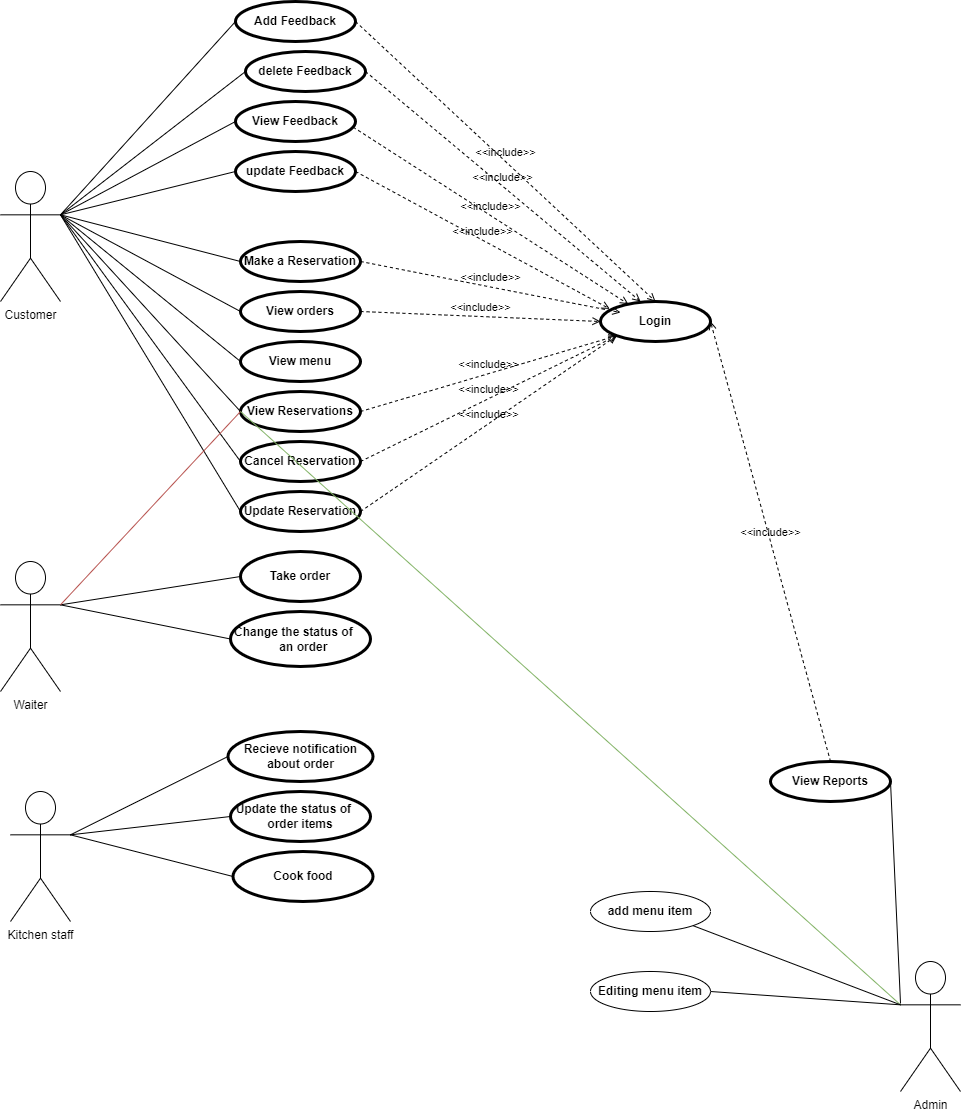

The diagram above was exported from draw.io. Its source (the exported page's mxGraphModel, read from the mxfile embedded in the PNG):
<mxGraphModel dx="1433" dy="2509" grid="1" gridSize="10" guides="1" tooltips="1" connect="1" arrows="1" fold="1" page="1" pageScale="1" pageWidth="1200" pageHeight="1920" math="0" shadow="0">
  <root>
    <mxCell id="0" />
    <mxCell id="1" parent="0" />
    <mxCell id="0g2CmS7rjdevPeLRn_z9-1" value="Customer" style="shape=umlActor;verticalLabelPosition=bottom;verticalAlign=top;html=1;outlineConnect=0;" parent="1" vertex="1">
      <mxGeometry x="120" y="30" width="60" height="130" as="geometry" />
    </mxCell>
    <mxCell id="0g2CmS7rjdevPeLRn_z9-3" value="Admin" style="shape=umlActor;verticalLabelPosition=bottom;verticalAlign=top;html=1;outlineConnect=0;" parent="1" vertex="1">
      <mxGeometry x="1020" y="820" width="60" height="130" as="geometry" />
    </mxCell>
    <mxCell id="0g2CmS7rjdevPeLRn_z9-4" value="Waiter" style="shape=umlActor;verticalLabelPosition=bottom;verticalAlign=top;html=1;outlineConnect=0;" parent="1" vertex="1">
      <mxGeometry x="120" y="420" width="60" height="130" as="geometry" />
    </mxCell>
    <mxCell id="0g2CmS7rjdevPeLRn_z9-13" value="Add Feedback" style="ellipse;whiteSpace=wrap;html=1;strokeColor=default;strokeWidth=3;align=center;verticalAlign=middle;fontFamily=Helvetica;fontSize=12;fontColor=default;fontStyle=1;fillColor=default;" parent="1" vertex="1">
      <mxGeometry x="355" y="-140" width="120" height="40" as="geometry" />
    </mxCell>
    <mxCell id="LZ8Nz5jJ8PjnRqknhP3t-1" value="Make a Reservation" style="ellipse;whiteSpace=wrap;html=1;strokeColor=default;strokeWidth=3;align=center;verticalAlign=middle;fontFamily=Helvetica;fontSize=12;fontColor=default;fontStyle=1;fillColor=default;" parent="1" vertex="1">
      <mxGeometry x="360" y="100" width="120" height="40" as="geometry" />
    </mxCell>
    <mxCell id="qFGTluWVBe8hIW9ZNFFz-23" value="View menu" style="shape=ellipse;html=1;strokeWidth=3;fontStyle=1;whiteSpace=wrap;align=center;perimeter=ellipsePerimeter;" parent="1" vertex="1">
      <mxGeometry x="360" y="200" width="120" height="40" as="geometry" />
    </mxCell>
    <mxCell id="qFGTluWVBe8hIW9ZNFFz-24" value="" style="edgeStyle=none;html=1;endArrow=none;verticalAlign=bottom;rounded=0;entryX=0;entryY=0.5;entryDx=0;entryDy=0;exitX=1;exitY=0.3333333333333333;exitDx=0;exitDy=0;exitPerimeter=0;" parent="1" source="0g2CmS7rjdevPeLRn_z9-1" target="0g2CmS7rjdevPeLRn_z9-13" edge="1">
      <mxGeometry width="160" relative="1" as="geometry">
        <mxPoint x="222.5" y="160" as="sourcePoint" />
        <mxPoint x="382.5" y="80" as="targetPoint" />
      </mxGeometry>
    </mxCell>
    <mxCell id="qFGTluWVBe8hIW9ZNFFz-25" value="" style="edgeStyle=none;html=1;endArrow=none;verticalAlign=bottom;rounded=0;entryX=0;entryY=0.5;entryDx=0;entryDy=0;exitX=1;exitY=0.3333333333333333;exitDx=0;exitDy=0;exitPerimeter=0;" parent="1" source="0g2CmS7rjdevPeLRn_z9-1" target="LZ8Nz5jJ8PjnRqknhP3t-1" edge="1">
      <mxGeometry width="160" relative="1" as="geometry">
        <mxPoint x="200" y="83" as="sourcePoint" />
        <mxPoint x="400" y="90" as="targetPoint" />
      </mxGeometry>
    </mxCell>
    <mxCell id="qFGTluWVBe8hIW9ZNFFz-26" value="" style="edgeStyle=none;html=1;endArrow=none;verticalAlign=bottom;rounded=0;entryX=0;entryY=0.5;entryDx=0;entryDy=0;exitX=1;exitY=0.3333333333333333;exitDx=0;exitDy=0;exitPerimeter=0;" parent="1" source="0g2CmS7rjdevPeLRn_z9-1" target="qFGTluWVBe8hIW9ZNFFz-23" edge="1">
      <mxGeometry width="160" relative="1" as="geometry">
        <mxPoint x="210" y="93" as="sourcePoint" />
        <mxPoint x="410" y="100" as="targetPoint" />
      </mxGeometry>
    </mxCell>
    <mxCell id="qFGTluWVBe8hIW9ZNFFz-27" value="View orders" style="shape=ellipse;html=1;strokeWidth=3;fontStyle=1;whiteSpace=wrap;align=center;perimeter=ellipsePerimeter;" parent="1" vertex="1">
      <mxGeometry x="360" y="150" width="120" height="40" as="geometry" />
    </mxCell>
    <mxCell id="qFGTluWVBe8hIW9ZNFFz-29" value="" style="edgeStyle=none;html=1;endArrow=none;verticalAlign=bottom;rounded=0;entryX=0;entryY=0.5;entryDx=0;entryDy=0;exitX=1;exitY=0.3333333333333333;exitDx=0;exitDy=0;exitPerimeter=0;" parent="1" source="0g2CmS7rjdevPeLRn_z9-1" target="qFGTluWVBe8hIW9ZNFFz-27" edge="1">
      <mxGeometry width="160" relative="1" as="geometry">
        <mxPoint x="190" y="83" as="sourcePoint" />
        <mxPoint x="360" y="230" as="targetPoint" />
      </mxGeometry>
    </mxCell>
    <mxCell id="qFGTluWVBe8hIW9ZNFFz-30" value="Take order" style="shape=ellipse;html=1;strokeWidth=3;fontStyle=1;whiteSpace=wrap;align=center;perimeter=ellipsePerimeter;" parent="1" vertex="1">
      <mxGeometry x="360" y="410" width="120" height="50" as="geometry" />
    </mxCell>
    <mxCell id="qFGTluWVBe8hIW9ZNFFz-31" value="" style="edgeStyle=none;html=1;endArrow=none;verticalAlign=bottom;rounded=0;entryX=0;entryY=0.5;entryDx=0;entryDy=0;exitX=1;exitY=0.3333333333333333;exitDx=0;exitDy=0;exitPerimeter=0;" parent="1" source="0g2CmS7rjdevPeLRn_z9-4" target="qFGTluWVBe8hIW9ZNFFz-30" edge="1">
      <mxGeometry width="160" relative="1" as="geometry">
        <mxPoint x="180" y="513" as="sourcePoint" />
        <mxPoint x="360" y="510" as="targetPoint" />
      </mxGeometry>
    </mxCell>
    <mxCell id="qFGTluWVBe8hIW9ZNFFz-32" value="&amp;lt;&amp;lt;include&amp;gt;&amp;gt;" style="edgeStyle=none;html=1;endArrow=open;verticalAlign=bottom;dashed=1;labelBackgroundColor=none;rounded=0;exitX=1;exitY=0.5;exitDx=0;exitDy=0;entryX=0;entryY=0.5;entryDx=0;entryDy=0;" parent="1" source="qFGTluWVBe8hIW9ZNFFz-27" target="qFGTluWVBe8hIW9ZNFFz-33" edge="1">
      <mxGeometry width="160" relative="1" as="geometry">
        <mxPoint x="520" y="280" as="sourcePoint" />
        <mxPoint x="674" y="340" as="targetPoint" />
      </mxGeometry>
    </mxCell>
    <mxCell id="qFGTluWVBe8hIW9ZNFFz-33" value="Login" style="shape=ellipse;html=1;strokeWidth=3;fontStyle=1;whiteSpace=wrap;align=center;perimeter=ellipsePerimeter;" parent="1" vertex="1">
      <mxGeometry x="720" y="160" width="110" height="40" as="geometry" />
    </mxCell>
    <mxCell id="qFGTluWVBe8hIW9ZNFFz-36" value="&amp;lt;&amp;lt;include&amp;gt;&amp;gt;" style="edgeStyle=none;html=1;endArrow=open;verticalAlign=bottom;dashed=1;labelBackgroundColor=none;rounded=0;exitX=1;exitY=0.5;exitDx=0;exitDy=0;entryX=0.364;entryY=0;entryDx=0;entryDy=0;entryPerimeter=0;" parent="1" source="lMNAO_lqt7t9_AF315Zo-1" target="qFGTluWVBe8hIW9ZNFFz-33" edge="1">
      <mxGeometry width="160" relative="1" as="geometry">
        <mxPoint x="492.5" y="-60" as="sourcePoint" />
        <mxPoint x="742.5099999999998" y="-9" as="targetPoint" />
      </mxGeometry>
    </mxCell>
    <mxCell id="qFGTluWVBe8hIW9ZNFFz-37" value="&lt;div style=&quot;direction: rtl;&quot;&gt;&lt;span style=&quot;background-color: initial;&quot;&gt;&amp;nbsp;Update the status of&amp;nbsp; &amp;nbsp; order items&lt;/span&gt;&lt;/div&gt;" style="shape=ellipse;html=1;strokeWidth=3;fontStyle=1;whiteSpace=wrap;align=center;perimeter=ellipsePerimeter;" parent="1" vertex="1">
      <mxGeometry x="350" y="650" width="140" height="50" as="geometry" />
    </mxCell>
    <mxCell id="qFGTluWVBe8hIW9ZNFFz-38" value="Recieve notification about order" style="shape=ellipse;html=1;strokeWidth=3;fontStyle=1;whiteSpace=wrap;align=center;perimeter=ellipsePerimeter;" parent="1" vertex="1">
      <mxGeometry x="347.5" y="590" width="145" height="50" as="geometry" />
    </mxCell>
    <mxCell id="qFGTluWVBe8hIW9ZNFFz-39" value="Cook food" style="shape=ellipse;html=1;strokeWidth=3;fontStyle=1;whiteSpace=wrap;align=center;perimeter=ellipsePerimeter;" parent="1" vertex="1">
      <mxGeometry x="352.5" y="710" width="140" height="50" as="geometry" />
    </mxCell>
    <mxCell id="qFGTluWVBe8hIW9ZNFFz-42" value="Kitchen staff" style="shape=umlActor;verticalLabelPosition=bottom;verticalAlign=top;html=1;outlineConnect=0;" parent="1" vertex="1">
      <mxGeometry x="130" y="650" width="60" height="130" as="geometry" />
    </mxCell>
    <mxCell id="qFGTluWVBe8hIW9ZNFFz-45" value="" style="edgeStyle=none;html=1;endArrow=none;verticalAlign=bottom;rounded=0;entryX=0;entryY=0.5;entryDx=0;entryDy=0;exitX=1;exitY=0.3333333333333333;exitDx=0;exitDy=0;exitPerimeter=0;" parent="1" source="qFGTluWVBe8hIW9ZNFFz-42" target="qFGTluWVBe8hIW9ZNFFz-38" edge="1">
      <mxGeometry width="160" relative="1" as="geometry">
        <mxPoint x="190" y="473" as="sourcePoint" />
        <mxPoint x="370" y="445" as="targetPoint" />
      </mxGeometry>
    </mxCell>
    <mxCell id="qFGTluWVBe8hIW9ZNFFz-46" value="" style="edgeStyle=none;html=1;endArrow=none;verticalAlign=bottom;rounded=0;entryX=0;entryY=0.5;entryDx=0;entryDy=0;exitX=1;exitY=0.3333333333333333;exitDx=0;exitDy=0;exitPerimeter=0;" parent="1" source="qFGTluWVBe8hIW9ZNFFz-42" target="qFGTluWVBe8hIW9ZNFFz-37" edge="1">
      <mxGeometry width="160" relative="1" as="geometry">
        <mxPoint x="200" y="483" as="sourcePoint" />
        <mxPoint x="380" y="455" as="targetPoint" />
      </mxGeometry>
    </mxCell>
    <mxCell id="qFGTluWVBe8hIW9ZNFFz-47" value="" style="edgeStyle=none;html=1;endArrow=none;verticalAlign=bottom;rounded=0;entryX=0;entryY=0.5;entryDx=0;entryDy=0;exitX=1;exitY=0.3333333333333333;exitDx=0;exitDy=0;exitPerimeter=0;" parent="1" source="qFGTluWVBe8hIW9ZNFFz-42" target="qFGTluWVBe8hIW9ZNFFz-39" edge="1">
      <mxGeometry width="160" relative="1" as="geometry">
        <mxPoint x="210" y="493" as="sourcePoint" />
        <mxPoint x="390" y="465" as="targetPoint" />
      </mxGeometry>
    </mxCell>
    <mxCell id="qFGTluWVBe8hIW9ZNFFz-48" value="&lt;div style=&quot;direction: rtl;&quot;&gt;&lt;span style=&quot;background-color: initial;&quot;&gt;&amp;nbsp;Change the status of&amp;nbsp; &amp;nbsp; &amp;nbsp;an order&amp;nbsp;&lt;/span&gt;&lt;/div&gt;" style="shape=ellipse;html=1;strokeWidth=3;fontStyle=1;whiteSpace=wrap;align=center;perimeter=ellipsePerimeter;" parent="1" vertex="1">
      <mxGeometry x="350" y="470" width="140" height="55" as="geometry" />
    </mxCell>
    <mxCell id="qFGTluWVBe8hIW9ZNFFz-50" value="" style="edgeStyle=none;html=1;endArrow=none;verticalAlign=bottom;rounded=0;exitX=1;exitY=0.3333333333333333;exitDx=0;exitDy=0;exitPerimeter=0;entryX=0;entryY=0.5;entryDx=0;entryDy=0;" parent="1" source="0g2CmS7rjdevPeLRn_z9-4" target="qFGTluWVBe8hIW9ZNFFz-48" edge="1">
      <mxGeometry width="160" relative="1" as="geometry">
        <mxPoint x="190" y="473" as="sourcePoint" />
        <mxPoint x="330" y="490" as="targetPoint" />
      </mxGeometry>
    </mxCell>
    <mxCell id="LSjScvvAwI-p5P3Mka2I-2" value="View Reservations" style="shape=ellipse;html=1;strokeWidth=3;fontStyle=1;whiteSpace=wrap;align=center;perimeter=ellipsePerimeter;" parent="1" vertex="1">
      <mxGeometry x="360" y="250" width="120" height="40" as="geometry" />
    </mxCell>
    <mxCell id="LSjScvvAwI-p5P3Mka2I-3" value="Cancel Reservation" style="shape=ellipse;html=1;strokeWidth=3;fontStyle=1;whiteSpace=wrap;align=center;perimeter=ellipsePerimeter;" parent="1" vertex="1">
      <mxGeometry x="360" y="300" width="120" height="40" as="geometry" />
    </mxCell>
    <mxCell id="LSjScvvAwI-p5P3Mka2I-4" value="Update Reservation" style="shape=ellipse;html=1;strokeWidth=3;fontStyle=1;whiteSpace=wrap;align=center;perimeter=ellipsePerimeter;" parent="1" vertex="1">
      <mxGeometry x="360" y="350" width="120" height="40" as="geometry" />
    </mxCell>
    <mxCell id="LSjScvvAwI-p5P3Mka2I-5" value="" style="edgeStyle=none;html=1;endArrow=none;verticalAlign=bottom;rounded=0;entryX=0;entryY=0.5;entryDx=0;entryDy=0;exitX=1;exitY=0.3333333333333333;exitDx=0;exitDy=0;exitPerimeter=0;" parent="1" source="0g2CmS7rjdevPeLRn_z9-1" target="LSjScvvAwI-p5P3Mka2I-2" edge="1">
      <mxGeometry width="160" relative="1" as="geometry">
        <mxPoint x="180" y="80" as="sourcePoint" />
        <mxPoint x="352.5" y="243.5" as="targetPoint" />
      </mxGeometry>
    </mxCell>
    <mxCell id="LSjScvvAwI-p5P3Mka2I-6" value="" style="edgeStyle=none;html=1;endArrow=none;verticalAlign=bottom;rounded=0;entryX=0;entryY=0.5;entryDx=0;entryDy=0;exitX=1;exitY=0.3333333333333333;exitDx=0;exitDy=0;exitPerimeter=0;" parent="1" source="0g2CmS7rjdevPeLRn_z9-1" target="LSjScvvAwI-p5P3Mka2I-4" edge="1">
      <mxGeometry width="160" relative="1" as="geometry">
        <mxPoint x="167.5" y="125" as="sourcePoint" />
        <mxPoint x="347.5" y="315" as="targetPoint" />
      </mxGeometry>
    </mxCell>
    <mxCell id="LSjScvvAwI-p5P3Mka2I-7" value="" style="edgeStyle=none;html=1;endArrow=none;verticalAlign=bottom;rounded=0;entryX=0;entryY=0.5;entryDx=0;entryDy=0;exitX=1;exitY=0.3333333333333333;exitDx=0;exitDy=0;exitPerimeter=0;" parent="1" source="0g2CmS7rjdevPeLRn_z9-1" target="LSjScvvAwI-p5P3Mka2I-3" edge="1">
      <mxGeometry width="160" relative="1" as="geometry">
        <mxPoint x="190" y="83" as="sourcePoint" />
        <mxPoint x="357.5" y="325" as="targetPoint" />
      </mxGeometry>
    </mxCell>
    <mxCell id="LSjScvvAwI-p5P3Mka2I-11" value="" style="edgeStyle=none;html=1;endArrow=none;verticalAlign=bottom;rounded=0;entryX=0;entryY=0.5;entryDx=0;entryDy=0;exitX=1;exitY=0.3333333333333333;exitDx=0;exitDy=0;exitPerimeter=0;fillColor=#f8cecc;strokeColor=#b85450;" parent="1" source="0g2CmS7rjdevPeLRn_z9-4" target="LSjScvvAwI-p5P3Mka2I-2" edge="1">
      <mxGeometry width="160" relative="1" as="geometry">
        <mxPoint x="190" y="473" as="sourcePoint" />
        <mxPoint x="370" y="445" as="targetPoint" />
      </mxGeometry>
    </mxCell>
    <mxCell id="LSjScvvAwI-p5P3Mka2I-18" value="" style="edgeStyle=none;html=1;endArrow=none;verticalAlign=bottom;rounded=0;exitX=0;exitY=0.3333333333333333;exitDx=0;exitDy=0;exitPerimeter=0;fillColor=#d5e8d4;strokeColor=#82b366;entryX=0;entryY=0.5;entryDx=0;entryDy=0;" parent="1" source="0g2CmS7rjdevPeLRn_z9-3" target="LSjScvvAwI-p5P3Mka2I-2" edge="1">
      <mxGeometry width="160" relative="1" as="geometry">
        <mxPoint x="214" y="1013" as="sourcePoint" />
        <mxPoint x="360" y="270" as="targetPoint" />
      </mxGeometry>
    </mxCell>
    <mxCell id="LSjScvvAwI-p5P3Mka2I-25" value="&amp;lt;&amp;lt;include&amp;gt;&amp;gt;" style="edgeStyle=none;html=1;endArrow=open;verticalAlign=bottom;dashed=1;labelBackgroundColor=none;rounded=0;exitX=1;exitY=0.5;exitDx=0;exitDy=0;entryX=0;entryY=1;entryDx=0;entryDy=0;" parent="1" source="LSjScvvAwI-p5P3Mka2I-3" target="qFGTluWVBe8hIW9ZNFFz-33" edge="1">
      <mxGeometry width="160" relative="1" as="geometry">
        <mxPoint x="520" y="210" as="sourcePoint" />
        <mxPoint x="630" y="190" as="targetPoint" />
      </mxGeometry>
    </mxCell>
    <mxCell id="LSjScvvAwI-p5P3Mka2I-26" value="&amp;lt;&amp;lt;include&amp;gt;&amp;gt;" style="edgeStyle=none;html=1;endArrow=open;verticalAlign=bottom;dashed=1;labelBackgroundColor=none;rounded=0;exitX=1;exitY=0.5;exitDx=0;exitDy=0;entryX=0;entryY=1;entryDx=0;entryDy=0;" parent="1" source="LSjScvvAwI-p5P3Mka2I-2" target="qFGTluWVBe8hIW9ZNFFz-33" edge="1">
      <mxGeometry width="160" relative="1" as="geometry">
        <mxPoint x="490" y="259.5" as="sourcePoint" />
        <mxPoint x="610" y="280.5" as="targetPoint" />
      </mxGeometry>
    </mxCell>
    <mxCell id="LSjScvvAwI-p5P3Mka2I-27" value="&amp;lt;&amp;lt;include&amp;gt;&amp;gt;" style="edgeStyle=none;html=1;endArrow=open;verticalAlign=bottom;dashed=1;labelBackgroundColor=none;rounded=0;exitX=1;exitY=0.5;exitDx=0;exitDy=0;entryX=0;entryY=1;entryDx=0;entryDy=0;" parent="1" source="LSjScvvAwI-p5P3Mka2I-4" target="qFGTluWVBe8hIW9ZNFFz-33" edge="1">
      <mxGeometry width="160" relative="1" as="geometry">
        <mxPoint x="490" y="330" as="sourcePoint" />
        <mxPoint x="600" y="170" as="targetPoint" />
      </mxGeometry>
    </mxCell>
    <mxCell id="lMNAO_lqt7t9_AF315Zo-1" value="delete Feedback" style="ellipse;whiteSpace=wrap;html=1;strokeColor=default;strokeWidth=3;align=center;verticalAlign=middle;fontFamily=Helvetica;fontSize=12;fontColor=default;fontStyle=1;fillColor=default;" vertex="1" parent="1">
      <mxGeometry x="365" y="-90" width="120" height="40" as="geometry" />
    </mxCell>
    <mxCell id="lMNAO_lqt7t9_AF315Zo-3" value="" style="edgeStyle=none;html=1;endArrow=none;verticalAlign=bottom;rounded=0;entryX=0;entryY=0.5;entryDx=0;entryDy=0;exitX=1;exitY=0.3333333333333333;exitDx=0;exitDy=0;exitPerimeter=0;" edge="1" parent="1" source="0g2CmS7rjdevPeLRn_z9-1" target="lMNAO_lqt7t9_AF315Zo-1">
      <mxGeometry width="160" relative="1" as="geometry">
        <mxPoint x="180" y="70" as="sourcePoint" />
        <mxPoint x="770" y="87" as="targetPoint" />
      </mxGeometry>
    </mxCell>
    <mxCell id="lMNAO_lqt7t9_AF315Zo-4" value="View Reports" style="ellipse;whiteSpace=wrap;html=1;strokeColor=default;strokeWidth=3;align=center;verticalAlign=middle;fontFamily=Helvetica;fontSize=12;fontColor=default;fontStyle=1;fillColor=default;" vertex="1" parent="1">
      <mxGeometry x="890" y="620" width="120" height="40" as="geometry" />
    </mxCell>
    <mxCell id="lMNAO_lqt7t9_AF315Zo-7" value="" style="edgeStyle=none;html=1;endArrow=none;verticalAlign=bottom;rounded=0;exitX=1;exitY=0.5;exitDx=0;exitDy=0;" edge="1" parent="1" source="lMNAO_lqt7t9_AF315Zo-4">
      <mxGeometry width="160" relative="1" as="geometry">
        <mxPoint x="870" y="820" as="sourcePoint" />
        <mxPoint x="1020" y="862" as="targetPoint" />
      </mxGeometry>
    </mxCell>
    <mxCell id="lMNAO_lqt7t9_AF315Zo-8" value="View Feedback" style="ellipse;whiteSpace=wrap;html=1;strokeColor=default;strokeWidth=3;align=center;verticalAlign=middle;fontFamily=Helvetica;fontSize=12;fontColor=default;fontStyle=1;fillColor=default;" vertex="1" parent="1">
      <mxGeometry x="355" y="-40" width="120" height="40" as="geometry" />
    </mxCell>
    <mxCell id="lMNAO_lqt7t9_AF315Zo-9" value="update Feedback" style="ellipse;whiteSpace=wrap;html=1;strokeColor=default;strokeWidth=3;align=center;verticalAlign=middle;fontFamily=Helvetica;fontSize=12;fontColor=default;fontStyle=1;fillColor=default;" vertex="1" parent="1">
      <mxGeometry x="355" y="10" width="120" height="40" as="geometry" />
    </mxCell>
    <mxCell id="lMNAO_lqt7t9_AF315Zo-10" value="" style="edgeStyle=none;html=1;endArrow=none;verticalAlign=bottom;rounded=0;entryX=0;entryY=0.5;entryDx=0;entryDy=0;exitX=1;exitY=0.3333333333333333;exitDx=0;exitDy=0;exitPerimeter=0;" edge="1" parent="1" source="0g2CmS7rjdevPeLRn_z9-1" target="lMNAO_lqt7t9_AF315Zo-8">
      <mxGeometry width="160" relative="1" as="geometry">
        <mxPoint x="220" y="60.00333333333337" as="sourcePoint" />
        <mxPoint x="759.9999999999998" y="206.67" as="targetPoint" />
      </mxGeometry>
    </mxCell>
    <mxCell id="lMNAO_lqt7t9_AF315Zo-11" value="" style="edgeStyle=none;html=1;endArrow=none;verticalAlign=bottom;rounded=0;entryX=0;entryY=0.5;entryDx=0;entryDy=0;exitX=1;exitY=0.3333333333333333;exitDx=0;exitDy=0;exitPerimeter=0;" edge="1" parent="1" source="0g2CmS7rjdevPeLRn_z9-1" target="lMNAO_lqt7t9_AF315Zo-9">
      <mxGeometry width="160" relative="1" as="geometry">
        <mxPoint x="190" y="83" as="sourcePoint" />
        <mxPoint x="729.9999999999998" y="230" as="targetPoint" />
      </mxGeometry>
    </mxCell>
    <mxCell id="lMNAO_lqt7t9_AF315Zo-13" value="&amp;lt;&amp;lt;include&amp;gt;&amp;gt;" style="edgeStyle=none;html=1;endArrow=open;verticalAlign=bottom;dashed=1;labelBackgroundColor=none;rounded=0;exitX=1;exitY=0.5;exitDx=0;exitDy=0;entryX=0.5;entryY=0;entryDx=0;entryDy=0;" edge="1" parent="1" source="0g2CmS7rjdevPeLRn_z9-13" target="qFGTluWVBe8hIW9ZNFFz-33">
      <mxGeometry width="160" relative="1" as="geometry">
        <mxPoint x="475" y="-120" as="sourcePoint" />
        <mxPoint x="725" y="-69" as="targetPoint" />
      </mxGeometry>
    </mxCell>
    <mxCell id="lMNAO_lqt7t9_AF315Zo-14" value="&amp;lt;&amp;lt;include&amp;gt;&amp;gt;" style="edgeStyle=none;html=1;endArrow=open;verticalAlign=bottom;dashed=1;labelBackgroundColor=none;rounded=0;exitX=0.98;exitY=0.64;exitDx=0;exitDy=0;exitPerimeter=0;" edge="1" parent="1" source="lMNAO_lqt7t9_AF315Zo-8" target="qFGTluWVBe8hIW9ZNFFz-33">
      <mxGeometry width="160" relative="1" as="geometry">
        <mxPoint x="485" y="-10" as="sourcePoint" />
        <mxPoint x="735" y="41" as="targetPoint" />
      </mxGeometry>
    </mxCell>
    <mxCell id="lMNAO_lqt7t9_AF315Zo-15" value="&amp;lt;&amp;lt;include&amp;gt;&amp;gt;" style="edgeStyle=none;html=1;endArrow=open;verticalAlign=bottom;dashed=1;labelBackgroundColor=none;rounded=0;entryX=0.084;entryY=0.184;entryDx=0;entryDy=0;entryPerimeter=0;exitX=1;exitY=0.5;exitDx=0;exitDy=0;" edge="1" parent="1" source="lMNAO_lqt7t9_AF315Zo-9" target="qFGTluWVBe8hIW9ZNFFz-33">
      <mxGeometry width="160" relative="1" as="geometry">
        <mxPoint x="480" y="30" as="sourcePoint" />
        <mxPoint x="720" y="81" as="targetPoint" />
      </mxGeometry>
    </mxCell>
    <mxCell id="lMNAO_lqt7t9_AF315Zo-16" value="&amp;lt;&amp;lt;include&amp;gt;&amp;gt;" style="edgeStyle=none;html=1;endArrow=open;verticalAlign=bottom;dashed=1;labelBackgroundColor=none;rounded=0;exitX=1;exitY=0.5;exitDx=0;exitDy=0;entryX=0.091;entryY=0.275;entryDx=0;entryDy=0;entryPerimeter=0;" edge="1" parent="1" source="LZ8Nz5jJ8PjnRqknhP3t-1">
      <mxGeometry width="160" relative="1" as="geometry">
        <mxPoint x="490" y="120" as="sourcePoint" />
        <mxPoint x="740" y="171" as="targetPoint" />
      </mxGeometry>
    </mxCell>
    <mxCell id="lMNAO_lqt7t9_AF315Zo-17" value="&amp;lt;&amp;lt;include&amp;gt;&amp;gt;" style="edgeStyle=none;html=1;endArrow=open;verticalAlign=bottom;dashed=1;labelBackgroundColor=none;rounded=0;exitX=0.5;exitY=0;exitDx=0;exitDy=0;entryX=1;entryY=0.5;entryDx=0;entryDy=0;" edge="1" parent="1" source="lMNAO_lqt7t9_AF315Zo-4" target="qFGTluWVBe8hIW9ZNFFz-33">
      <mxGeometry width="160" relative="1" as="geometry">
        <mxPoint x="920" y="606" as="sourcePoint" />
        <mxPoint x="1176" y="430" as="targetPoint" />
      </mxGeometry>
    </mxCell>
    <mxCell id="StQJwo7wDJ_MRZVEI_Of-1" value="&lt;b&gt;add menu item&lt;/b&gt;" style="ellipse;whiteSpace=wrap;html=1;" vertex="1" parent="1">
      <mxGeometry x="710" y="750" width="120" height="40" as="geometry" />
    </mxCell>
    <mxCell id="StQJwo7wDJ_MRZVEI_Of-2" value="" style="endArrow=none;html=1;rounded=0;exitX=0;exitY=0.3333333333333333;exitDx=0;exitDy=0;exitPerimeter=0;entryX=1;entryY=1;entryDx=0;entryDy=0;" edge="1" parent="1" source="0g2CmS7rjdevPeLRn_z9-3" target="StQJwo7wDJ_MRZVEI_Of-1">
      <mxGeometry width="50" height="50" relative="1" as="geometry">
        <mxPoint x="510" y="660" as="sourcePoint" />
        <mxPoint x="560" y="610" as="targetPoint" />
      </mxGeometry>
    </mxCell>
    <mxCell id="StQJwo7wDJ_MRZVEI_Of-3" value="&lt;b&gt;Editing menu item&lt;/b&gt;" style="ellipse;whiteSpace=wrap;html=1;" vertex="1" parent="1">
      <mxGeometry x="710" y="830" width="120" height="40" as="geometry" />
    </mxCell>
    <mxCell id="StQJwo7wDJ_MRZVEI_Of-4" value="" style="endArrow=none;html=1;rounded=0;exitX=0;exitY=0.3333333333333333;exitDx=0;exitDy=0;exitPerimeter=0;entryX=1;entryY=0.5;entryDx=0;entryDy=0;" edge="1" parent="1" source="0g2CmS7rjdevPeLRn_z9-3" target="StQJwo7wDJ_MRZVEI_Of-3">
      <mxGeometry width="50" height="50" relative="1" as="geometry">
        <mxPoint x="510" y="760" as="sourcePoint" />
        <mxPoint x="560" y="710" as="targetPoint" />
      </mxGeometry>
    </mxCell>
  </root>
</mxGraphModel>